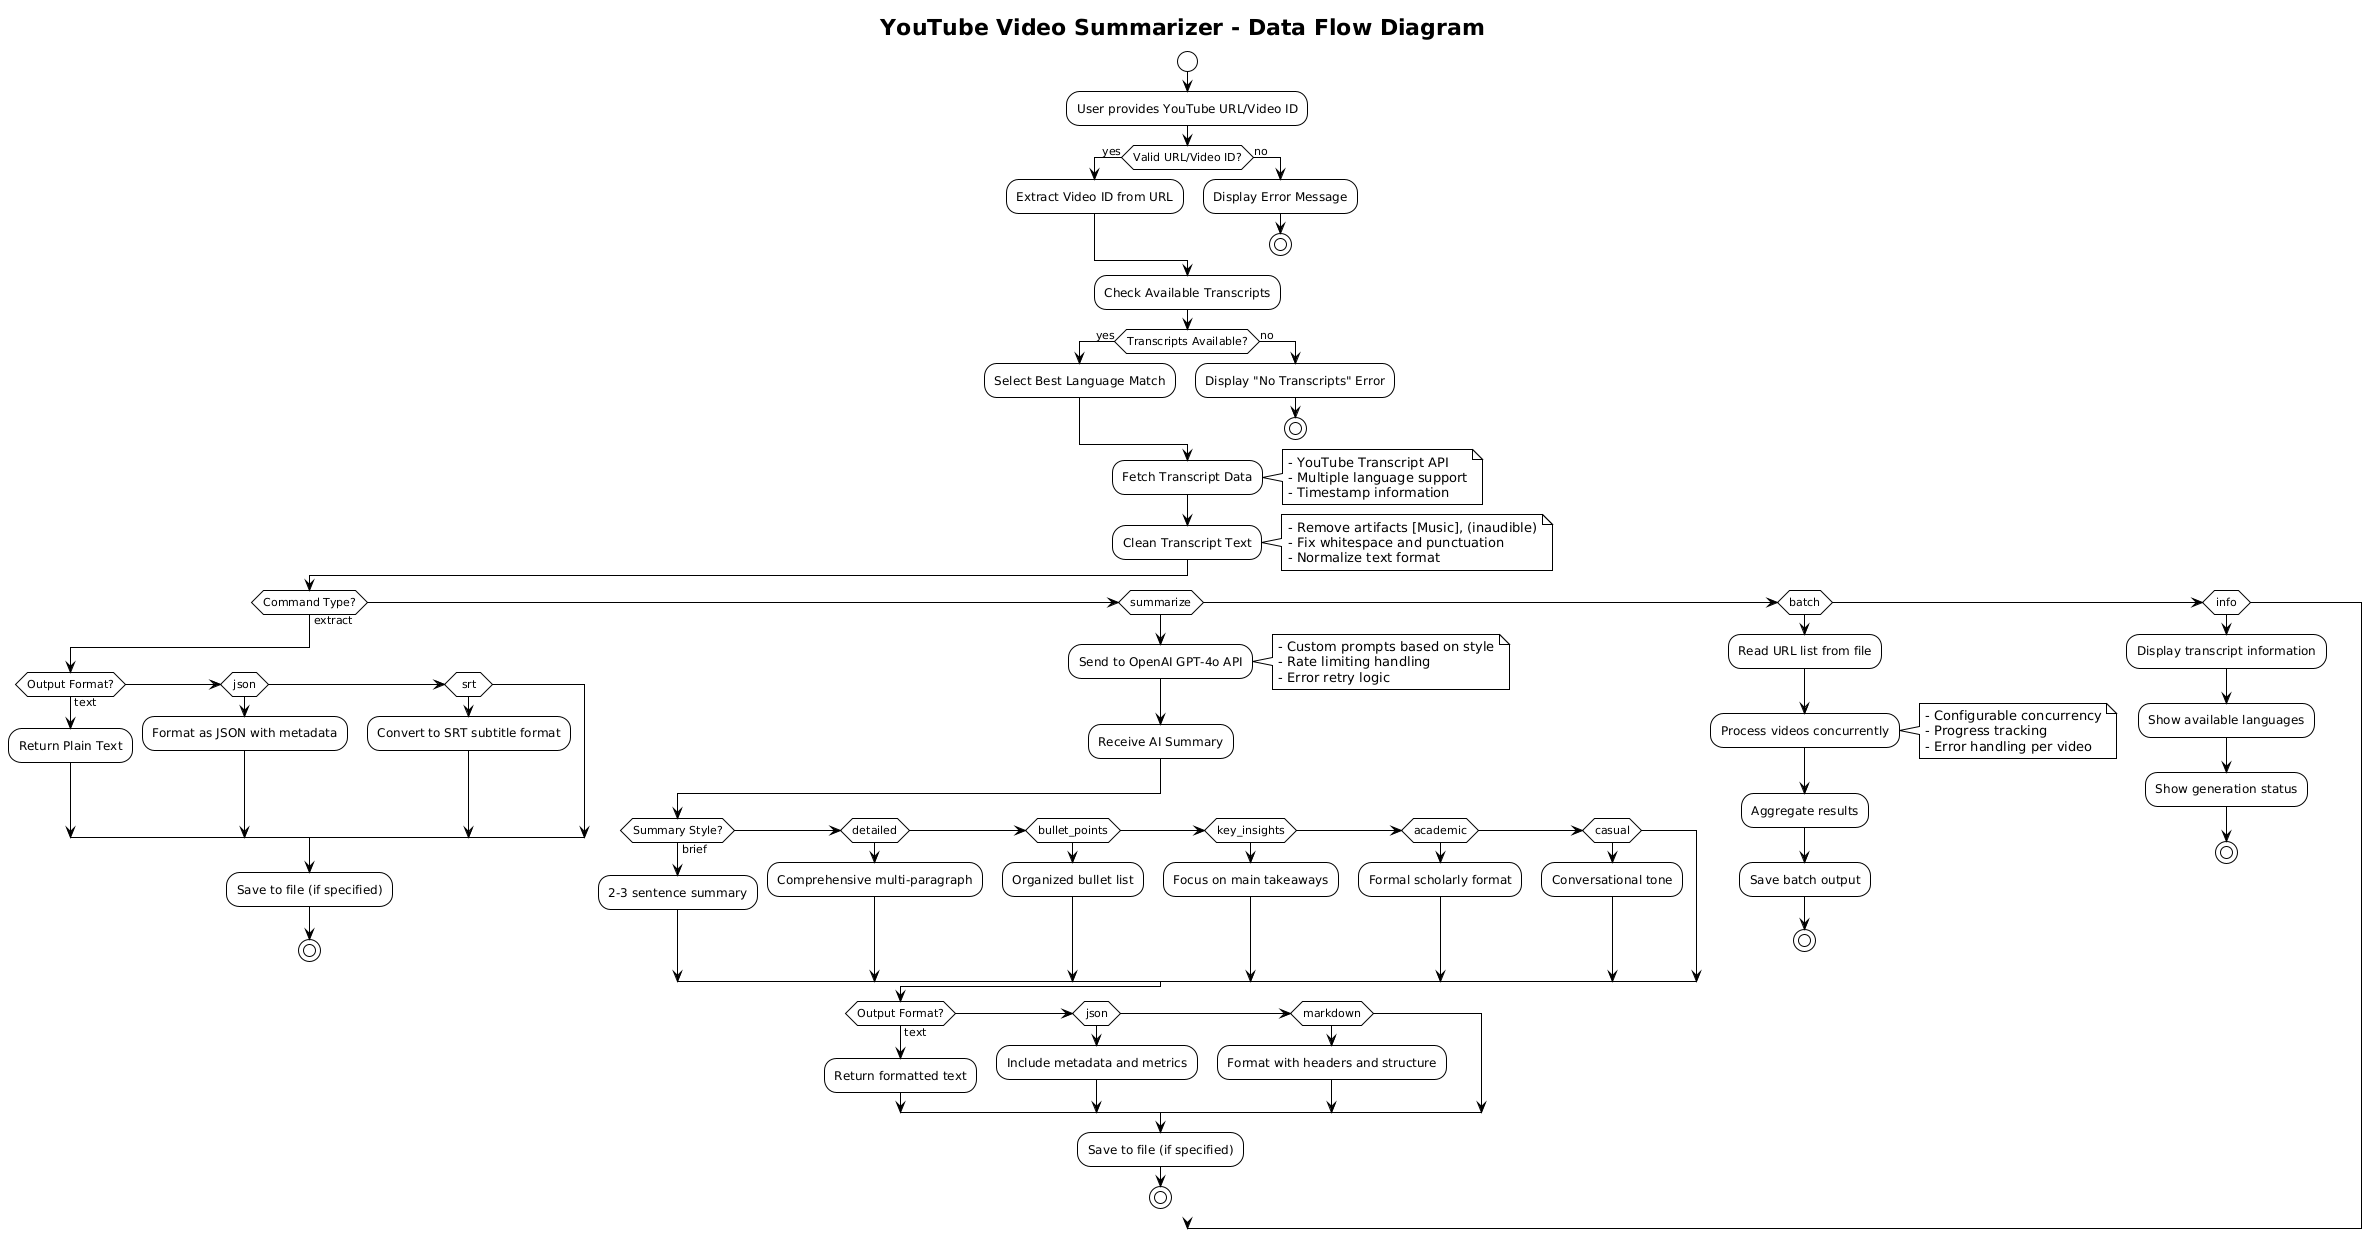

The diagram above was rendered by PlantUML. Its source (embedded in the PNG):
@startuml YouTube_Summarizer_Data_Flow

!theme plain
skinparam backgroundColor #FFFFFF
skinparam activityStyle rectangle

title YouTube Video Summarizer - Data Flow Diagram

start

:User provides YouTube URL/Video ID;

if (Valid URL/Video ID?) then (yes)
  :Extract Video ID from URL;
else (no)
  :Display Error Message;
  stop
endif

:Check Available Transcripts;

if (Transcripts Available?) then (yes)
  :Select Best Language Match;
else (no)
  :Display "No Transcripts" Error;
  stop
endif

:Fetch Transcript Data;
note right
  - YouTube Transcript API
  - Multiple language support
  - Timestamp information
end note

:Clean Transcript Text;
note right
  - Remove artifacts [Music], (inaudible)
  - Fix whitespace and punctuation
  - Normalize text format
end note

if (Command Type?) then (extract)
  if (Output Format?) then (text)
    :Return Plain Text;
  elseif (json)
    :Format as JSON with metadata;
  elseif (srt)
    :Convert to SRT subtitle format;
  endif
  :Save to file (if specified);
  stop
elseif (summarize)
  :Send to OpenAI GPT-4o API;
  note right
    - Custom prompts based on style
    - Rate limiting handling
    - Error retry logic
  end note
  
  :Receive AI Summary;
  
  if (Summary Style?) then (brief)
    :2-3 sentence summary;
  elseif (detailed)
    :Comprehensive multi-paragraph;
  elseif (bullet_points)
    :Organized bullet list;
  elseif (key_insights)
    :Focus on main takeaways;
  elseif (academic)
    :Formal scholarly format;
  elseif (casual)
    :Conversational tone;
  endif
  
  if (Output Format?) then (text)
    :Return formatted text;
  elseif (json)
    :Include metadata and metrics;
  elseif (markdown)
    :Format with headers and structure;
  endif
  
  :Save to file (if specified);
  stop
elseif (batch)
  :Read URL list from file;
  
  :Process videos concurrently;
  note right
    - Configurable concurrency
    - Progress tracking
    - Error handling per video
  end note
  
  :Aggregate results;
  :Save batch output;
  stop
elseif (info)
  :Display transcript information;
  :Show available languages;
  :Show generation status;
  stop
endif

@enduml